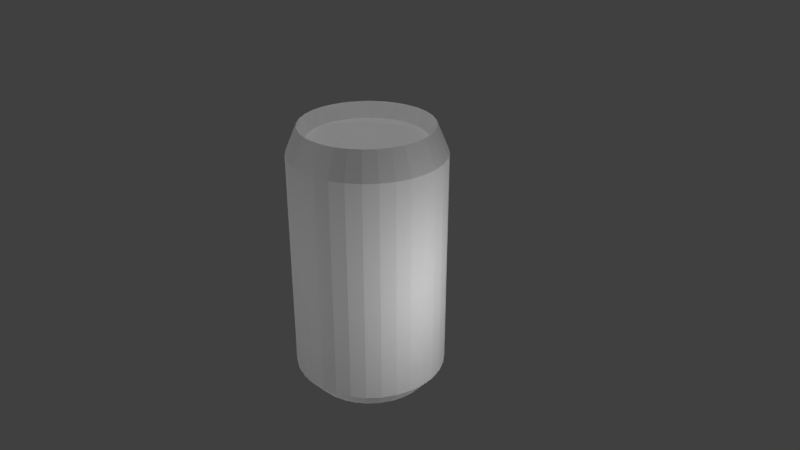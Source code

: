 # Source: HW5-7_B0247826.blend  (saved by Blender 2.79.0; exported with 4.5.12 LTS)
import bpy
from mathutils import Matrix  # noqa: F401  (used for matrix-valued properties, if any)

bpy.ops.wm.read_factory_settings(use_empty=True)
scene = bpy.context.scene
scene.name = 'Scene'

# ---- collections
col_collection_1 = bpy.data.collections.new('Collection 1'); scene.collection.children.link(col_collection_1)

# ---- world
world_world = bpy.data.worlds.new('World'); scene.world = world_world
world_world.color = (0.05088, 0.05088, 0.05088)
world_world.use_sun_shadow = False
world_world.sun_shadow_jitter_overblur = 0.0
world_world.cycles.sampling_method = 'MANUAL'

# ---- cameras
cam_camera = bpy.data.cameras.new('Camera')
cam_camera.clip_end = 100.0
cam_camera.lens = 35.0
cam_camera.sensor_width = 32.0
cam_camera.sensor_height = 18.0
cam_camera.ortho_scale = 7.314
cam_camera.dof.focus_distance = 0.0
cam_camera.dof.aperture_fstop = 128.0

# ---- lights
light_005 = bpy.data.lights.new('點光.005', 'POINT')
light_005.transmission_factor = 0.0
light_005.energy = 100.0
light_005.shadow_buffer_clip_start = 0.5
light_005.shadow_soft_size = 0.1
light_005.shadow_maximum_resolution = 0.006
light_005.use_absolute_resolution = True
light_004 = bpy.data.lights.new('點光.004', 'POINT')
light_004.transmission_factor = 0.0
light_004.energy = 100.0
light_004.shadow_buffer_clip_start = 0.5
light_004.shadow_soft_size = 0.1
light_004.shadow_maximum_resolution = 0.006
light_004.use_absolute_resolution = True
light_003 = bpy.data.lights.new('點光.003', 'POINT')
light_003.transmission_factor = 0.0
light_003.energy = 100.0
light_003.shadow_buffer_clip_start = 0.5
light_003.shadow_soft_size = 0.1
light_003.shadow_maximum_resolution = 0.006
light_003.use_absolute_resolution = True
light_002 = bpy.data.lights.new('點光.002', 'POINT')
light_002.transmission_factor = 0.0
light_002.energy = 100.0
light_002.shadow_buffer_clip_start = 0.5
light_002.shadow_soft_size = 0.1
light_002.shadow_maximum_resolution = 0.006
light_002.use_absolute_resolution = True
light_001 = bpy.data.lights.new('點光.001', 'POINT')
light_001.transmission_factor = 0.0
light_001.energy = 100.0
light_001.shadow_buffer_clip_start = 0.5
light_001.shadow_soft_size = 0.1
light_001.shadow_maximum_resolution = 0.006
light_001.use_absolute_resolution = True
light_x = bpy.data.lights.new('點光', 'POINT')
light_x.transmission_factor = 0.0
light_x.energy = 100.0
light_x.shadow_buffer_clip_start = 0.5
light_x.shadow_soft_size = 0.1
light_x.shadow_maximum_resolution = 0.006
light_x.use_absolute_resolution = True

# ---- meshes
me_cylinder = bpy.data.meshes.new('Cylinder')
me_cylinder.from_pydata([(2.375e-08, 0.8, -1.0), (1.781e-08, 0.85, 1.0), (0.1561, 0.7846, -1.0), (0.1658, 0.8337, 1.0), (0.3061, 0.7391, -1.0), (0.3253, 0.7853, 1.0), (0.4445, 0.6652, -1.0), (0.4722, 0.7067, 1.0), (0.5657, 0.5657, -1.0), (0.601, 0.601, 1.0), (0.6652, 0.4445, -1.0), (0.7067, 0.4722, 1.0), (0.7391, 0.3061, -1.0), (0.7853, 0.3253, 1.0), (0.7846, 0.1561, -1.0), (0.8337, 0.1658, 1.0), (0.8, 1.174e-07, -1.0), (0.85, 1.069e-07, 1.0), (0.7846, -0.1561, -1.0), (0.8337, -0.1658, 1.0), (0.7391, -0.3061, -1.0), (0.7853, -0.3253, 1.0), (0.6652, -0.4445, -1.0), (0.7067, -0.4722, 1.0), (0.5657, -0.5657, -1.0), (0.601, -0.601, 1.0), (0.4445, -0.6652, -1.0), (0.4722, -0.7067, 1.0), (0.3061, -0.7391, -1.0), (0.3253, -0.7853, 1.0), (0.1561, -0.7846, -1.0), (0.1658, -0.8337, 1.0), (-2.369e-07, -0.8, -1.0), (-2.592e-07, -0.85, 1.0), (-0.1561, -0.7846, -1.0), (-0.1658, -0.8337, 1.0), (-0.3061, -0.7391, -1.0), (-0.3253, -0.7853, 1.0), (-0.4445, -0.6652, -1.0), (-0.4722, -0.7067, 1.0), (-0.5657, -0.5657, -1.0), (-0.601, -0.601, 1.0), (-0.6652, -0.4445, -1.0), (-0.7067, -0.4722, 1.0), (-0.7391, -0.3061, -1.0), (-0.7853, -0.3253, 1.0), (-0.7846, -0.1561, -1.0), (-0.8337, -0.1658, 1.0), (-0.8, 8.295e-07, -1.0), (-0.85, 8.635e-07, 1.0), (-0.7846, 0.1561, -1.0), (-0.8337, 0.1658, 1.0), (-0.7391, 0.3061, -1.0), (-0.7853, 0.3253, 1.0), (-0.6652, 0.4445, -1.0), (-0.7067, 0.4722, 1.0), (-0.5657, 0.5657, -1.0), (-0.601, 0.601, 1.0), (-0.4445, 0.6652, -1.0), (-0.4722, 0.7067, 1.0), (-0.3061, 0.7391, -1.0), (-0.3253, 0.7853, 1.0), (-0.1561, 0.7846, -1.0), (-0.1658, 0.8337, 1.0), (0.0, 1.0, 0.8), (0.1951, 0.9808, 0.8), (0.3827, 0.9239, 0.8), (0.5556, 0.8315, 0.8), (0.7071, 0.7071, 0.8), (0.8315, 0.5556, 0.8), (0.9239, 0.3827, 0.8), (0.9808, 0.1951, 0.8), (1.0, 7.55e-08, 0.8), (0.9808, -0.1951, 0.8), (0.9239, -0.3827, 0.8), (0.8315, -0.5556, 0.8), (0.7071, -0.7071, 0.8), (0.5556, -0.8315, 0.8), (0.3827, -0.9239, 0.8), (0.1951, -0.9808, 0.8), (-3.258e-07, -1.0, 0.8), (-0.1951, -0.9808, 0.8), (-0.3827, -0.9239, 0.8), (-0.5556, -0.8315, 0.8), (-0.7071, -0.7071, 0.8), (-0.8315, -0.5556, 0.8), (-0.9239, -0.3827, 0.8), (-0.9808, -0.1951, 0.8), (-1.0, 9.656e-07, 0.8), (-0.9808, 0.1951, 0.8), (-0.9239, 0.3827, 0.8), (-0.8315, 0.5556, 0.8), (-0.7071, 0.7071, 0.8), (-0.5556, 0.8315, 0.8), (-0.3827, 0.9239, 0.8), (-0.1951, 0.9808, 0.8), (0.1951, 0.9808, -0.865), (0.3827, 0.9239, -0.865), (0.5556, 0.8315, -0.865), (0.7071, 0.7071, -0.865), (0.8315, 0.5556, -0.865), (0.9239, 0.3827, -0.865), (0.9808, 0.1951, -0.865), (1.0, 7.55e-08, -0.865), (0.9808, -0.1951, -0.865), (0.9239, -0.3827, -0.865), (0.8315, -0.5556, -0.865), (0.7071, -0.7071, -0.865), (0.5556, -0.8315, -0.865), (0.3827, -0.9239, -0.865), (0.1951, -0.9808, -0.865), (-3.258e-07, -1.0, -0.865), (-0.1951, -0.9808, -0.865), (-0.3827, -0.9239, -0.865), (-0.5556, -0.8315, -0.865), (-0.7071, -0.7071, -0.865), (-0.8315, -0.5556, -0.865), (-0.9239, -0.3827, -0.865), (-0.9808, -0.1951, -0.865), (-1.0, 9.656e-07, -0.865), (-0.9808, 0.1951, -0.865), (-0.9239, 0.3827, -0.865), (-0.8315, 0.5556, -0.865), (-0.7071, 0.7071, -0.865), (-0.5556, 0.8315, -0.865), (-0.3827, 0.9239, -0.865), (-0.1951, 0.9808, -0.865), (0.0, 1.0, -0.865), (0.1492, 0.7503, 0.887), (3.744e-08, 0.765, 0.887), (0.2928, 0.7068, 0.887), (0.425, 0.6361, 0.887), (0.5409, 0.5409, 0.887), (0.6361, 0.425, 0.887), (0.7068, 0.2928, 0.887), (0.7503, 0.1492, 0.887), (0.765, 1.27e-07, 0.887), (0.7503, -0.1492, 0.887), (0.7068, -0.2928, 0.887), (0.6361, -0.425, 0.887), (0.5409, -0.5409, 0.887), (0.425, -0.6361, 0.887), (0.2928, -0.7068, 0.887), (0.1492, -0.7503, 0.887), (-2.118e-07, -0.765, 0.887), (-0.1492, -0.7503, 0.887), (-0.2928, -0.7068, 0.887), (-0.425, -0.6361, 0.887), (-0.5409, -0.5409, 0.887), (-0.6361, -0.425, 0.887), (-0.7068, -0.2928, 0.887), (-0.7503, -0.1492, 0.887), (-0.765, 8.079e-07, 0.887), (-0.7503, 0.1492, 0.887), (-0.7068, 0.2928, 0.887), (-0.6361, 0.425, 0.887), (-0.5409, 0.5409, 0.887), (-0.425, 0.6361, 0.887), (-0.2928, 0.7068, 0.887), (-0.1492, 0.7503, 0.887), (0.001383, 4.668e-07, 0.9435), (-2.384e-07, 4.734e-07, -0.9435)], [], [(64, 1, 3, 65), (65, 3, 5, 66), (66, 5, 7, 67), (67, 7, 9, 68), (68, 9, 11, 69), (69, 11, 13, 70), (70, 13, 15, 71), (71, 15, 17, 72), (72, 17, 19, 73), (73, 19, 21, 74), (74, 21, 23, 75), (75, 23, 25, 76), (76, 25, 27, 77), (77, 27, 29, 78), (78, 29, 31, 79), (79, 31, 33, 80), (80, 33, 35, 81), (81, 35, 37, 82), (82, 37, 39, 83), (83, 39, 41, 84), (84, 41, 43, 85), (85, 43, 45, 86), (86, 45, 47, 87), (87, 47, 49, 88), (88, 49, 51, 89), (89, 51, 53, 90), (90, 53, 55, 91), (91, 55, 57, 92), (92, 57, 59, 93), (93, 59, 61, 94), (9, 7, 131, 132), (94, 61, 63, 95), (95, 63, 1, 64), (0, 161, 48, 50, 52, 54, 56, 58, 60, 62), (126, 95, 64, 127), (125, 94, 95, 126), (124, 93, 94, 125), (123, 92, 93, 124), (122, 91, 92, 123), (121, 90, 91, 122), (120, 89, 90, 121), (119, 88, 89, 120), (118, 87, 88, 119), (117, 86, 87, 118), (116, 85, 86, 117), (115, 84, 85, 116), (114, 83, 84, 115), (113, 82, 83, 114), (112, 81, 82, 113), (111, 80, 81, 112), (110, 79, 80, 111), (109, 78, 79, 110), (108, 77, 78, 109), (107, 76, 77, 108), (106, 75, 76, 107), (105, 74, 75, 106), (104, 73, 74, 105), (103, 72, 73, 104), (102, 71, 72, 103), (101, 70, 71, 102), (100, 69, 70, 101), (99, 68, 69, 100), (98, 67, 68, 99), (97, 66, 67, 98), (96, 65, 66, 97), (127, 64, 65, 96), (0, 127, 96, 2), (2, 96, 97, 4), (4, 97, 98, 6), (6, 98, 99, 8), (8, 99, 100, 10), (10, 100, 101, 12), (12, 101, 102, 14), (14, 102, 103, 16), (16, 103, 104, 18), (18, 104, 105, 20), (20, 105, 106, 22), (22, 106, 107, 24), (24, 107, 108, 26), (26, 108, 109, 28), (28, 109, 110, 30), (30, 110, 111, 32), (32, 111, 112, 34), (34, 112, 113, 36), (36, 113, 114, 38), (38, 114, 115, 40), (40, 115, 116, 42), (42, 116, 117, 44), (44, 117, 118, 46), (46, 118, 119, 48), (48, 119, 120, 50), (50, 120, 121, 52), (52, 121, 122, 54), (54, 122, 123, 56), (56, 123, 124, 58), (58, 124, 125, 60), (60, 125, 126, 62), (62, 126, 127, 0), (128, 129, 160, 136, 135, 134, 133, 132, 131, 130), (27, 25, 140, 141), (45, 43, 149, 150), (63, 61, 158, 159), (19, 17, 136, 137), (37, 35, 145, 146), (55, 53, 154, 155), (11, 9, 132, 133), (29, 27, 141, 142), (47, 45, 150, 151), (3, 1, 129, 128), (1, 63, 159, 129), (21, 19, 137, 138), (39, 37, 146, 147), (57, 55, 155, 156), (13, 11, 133, 134), (31, 29, 142, 143), (49, 47, 151, 152), (5, 3, 128, 130), (23, 21, 138, 139), (41, 39, 147, 148), (59, 57, 156, 157), (15, 13, 134, 135), (33, 31, 143, 144), (51, 49, 152, 153), (7, 5, 130, 131), (25, 23, 139, 140), (43, 41, 148, 149), (61, 59, 157, 158), (17, 15, 135, 136), (35, 33, 144, 145), (53, 51, 153, 154), (136, 160, 144, 143, 142, 141, 140, 139, 138, 137), (160, 129, 159, 158, 157, 156, 155, 154, 153, 152), (144, 160, 152, 151, 150, 149, 148, 147, 146, 145), (48, 161, 32, 34, 36, 38, 40, 42, 44, 46), (32, 161, 16, 18, 20, 22, 24, 26, 28, 30), (161, 0, 2, 4, 6, 8, 10, 12, 14, 16)])
_uv = me_cylinder.uv_layers.new(name='UVMap')
_uv.uv.foreach_set('vector', [0.9976, 0.8903, 0.9976, 0.9978, 0.9665, 0.9978, 0.9665, 0.8903, 0.9665, 0.8903, 0.9665, 0.9978, 0.9354, 0.9978, 0.9354, 0.8903, 0.9354, 0.8903, 0.9354, 0.9978, 0.9043, 0.9978, 0.9043, 0.8903, 0.9043, 0.8903, 0.9043, 0.9978, 0.8732, 0.9978, 0.8732, 0.8903, 0.8732, 0.8903, 0.8732, 0.9978, 0.8421, 0.9978, 0.8421, 0.8903, 0.8421, 0.8903, 0.8421, 0.9978, 0.811, 0.9978, 0.811, 0.8903, 0.811, 0.8903, 0.811, 0.9978, 0.7799, 0.9978, 0.7799, 0.8903, 0.7799, 0.8903, 0.7799, 0.9978, 0.7488, 0.9978, 0.7488, 0.8903, 0.7488, 0.8903, 0.7488, 0.9978, 0.7177, 0.9978, 0.7177, 0.8903, 0.7177, 0.8903, 0.7177, 0.9978, 0.6866, 0.9978, 0.6866, 0.8903, 0.6866, 0.8903, 0.6866, 0.9978, 0.6555, 0.9978, 0.6555, 0.8903, 0.6555, 0.8903, 0.6555, 0.9978, 0.6244, 0.9978, 0.6244, 0.8903, 0.6244, 0.8903, 0.6244, 0.9978, 0.5933, 0.9978, 0.5933, 0.8903, 0.5933, 0.8903, 0.5933, 0.9978, 0.5622, 0.9978, 0.5622, 0.8903, 0.5622, 0.8903, 0.5622, 0.9978, 0.5311, 0.9978, 0.5311, 0.8903, 0.5311, 0.8903, 0.5311, 0.9978, 0.5, 0.9978, 0.5, 0.8903, 0.5, 0.8903, 0.5, 0.9978, 0.4689, 0.9978, 0.4689, 0.8903, 0.4689, 0.8903, 0.4689, 0.9978, 0.4378, 0.9978, 0.4378, 0.8903, 0.4378, 0.8903, 0.4378, 0.9978, 0.4067, 0.9978, 0.4067, 0.8903, 0.4067, 0.8903, 0.4067, 0.9978, 0.3756, 0.9978, 0.3756, 0.8903, 0.3756, 0.8903, 0.3756, 0.9978, 0.3445, 0.9978, 0.3445, 0.8903, 0.3445, 0.8903, 0.3445, 0.9978, 0.3134, 0.9978, 0.3134, 0.8903, 0.3134, 0.8903, 0.3134, 0.9978, 0.2823, 0.9978, 0.2823, 0.8903, 0.2823, 0.8903, 0.2823, 0.9978, 0.2512, 0.9978, 0.2512, 0.8903, 0.2512, 0.8903, 0.2512, 0.9978, 0.2201, 0.9978, 0.2201, 0.8903, 0.2201, 0.8903, 0.2201, 0.9978, 0.189, 0.9978, 0.189, 0.8903, 0.189, 0.8903, 0.189, 0.9978, 0.1579, 0.9978, 0.1579, 0.8903, 0.1579, 0.8903, 0.1579, 0.9978, 0.1268, 0.9978, 0.1268, 0.8903, 0.1268, 0.8903, 0.1268, 0.9978, 0.09571, 0.9978, 0.09571, 0.8903, 0.09571, 0.8903, 0.09571, 0.9978, 0.06462, 0.9978, 0.06462, 0.8903, 0.6732, 0.3268, 0.6361, 0.2963, 0.6257, 0.3118, 0.66, 0.34, 0.06462, 0.8903, 0.06462, 0.9978, 0.03352, 0.9978, 0.03352, 0.8903, 0.03352, 0.8903, 0.03352, 0.9978, 0.002419, 0.9978, 0.002419, 0.8903, 0.5, 0.0, 0.5, 0.5, 0.0, 0.5, 0.009608, 0.4025, 0.03806, 0.3087, 0.08427, 0.2222, 0.1464, 0.1464, 0.2222, 0.08426, 0.3087, 0.03806, 0.4025, 0.009607, 0.03352, -0.004015, 0.03352, 0.8903, 0.002419, 0.8903, 0.002419, -0.004015, 0.06462, -0.004015, 0.06462, 0.8903, 0.03352, 0.8903, 0.03352, -0.004015, 0.09571, -0.004015, 0.09571, 0.8903, 0.06462, 0.8903, 0.06462, -0.004015, 0.1268, -0.004015, 0.1268, 0.8903, 0.09571, 0.8903, 0.09571, -0.004015, 0.1579, -0.004015, 0.1579, 0.8903, 0.1268, 0.8903, 0.1268, -0.004015, 0.189, -0.004015, 0.189, 0.8903, 0.1579, 0.8903, 0.1579, -0.004015, 0.2201, -0.004015, 0.2201, 0.8903, 0.189, 0.8903, 0.189, -0.004015, 0.2512, -0.004015, 0.2512, 0.8903, 0.2201, 0.8903, 0.2201, -0.004015, 0.2823, -0.004015, 0.2823, 0.8903, 0.2512, 0.8903, 0.2512, -0.004015, 0.3134, -0.004015, 0.3134, 0.8903, 0.2823, 0.8903, 0.2823, -0.004015, 0.3445, -0.004015, 0.3445, 0.8903, 0.3134, 0.8903, 0.3134, -0.004015, 0.3756, -0.004015, 0.3756, 0.8903, 0.3445, 0.8903, 0.3445, -0.004015, 0.4067, -0.004015, 0.4067, 0.8903, 0.3756, 0.8903, 0.3756, -0.004015, 0.4378, -0.004015, 0.4378, 0.8903, 0.4067, 0.8903, 0.4067, -0.004015, 0.4689, -0.004015, 0.4689, 0.8903, 0.4378, 0.8903, 0.4378, -0.004015, 0.5, -0.004015, 0.5, 0.8903, 0.4689, 0.8903, 0.4689, -0.004015, 0.5311, -0.004015, 0.5311, 0.8903, 0.5, 0.8903, 0.5, -0.004015, 0.5622, -0.004015, 0.5622, 0.8903, 0.5311, 0.8903, 0.5311, -0.004015, 0.5933, -0.004015, 0.5933, 0.8903, 0.5622, 0.8903, 0.5622, -0.004015, 0.6244, -0.004015, 0.6244, 0.8903, 0.5933, 0.8903, 0.5933, -0.004015, 0.6555, -0.004015, 0.6555, 0.8903, 0.6244, 0.8903, 0.6244, -0.004015, 0.6866, -0.004015, 0.6866, 0.8903, 0.6555, 0.8903, 0.6555, -0.004015, 0.7177, -0.004015, 0.7177, 0.8903, 0.6866, 0.8903, 0.6866, -0.004015, 0.7488, -0.004015, 0.7488, 0.8903, 0.7177, 0.8903, 0.7177, -0.004015, 0.7799, -0.004015, 0.7799, 0.8903, 0.7488, 0.8903, 0.7488, -0.004015, 0.811, -0.004015, 0.811, 0.8903, 0.7799, 0.8903, 0.7799, -0.004015, 0.8421, -0.004015, 0.8421, 0.8903, 0.811, 0.8903, 0.811, -0.004015, 0.8732, -0.004015, 0.8732, 0.8903, 0.8421, 0.8903, 0.8421, -0.004015, 0.9043, -0.004015, 0.9043, 0.8903, 0.8732, 0.8903, 0.8732, -0.004015, 0.9354, -0.004015, 0.9354, 0.8903, 0.9043, 0.8903, 0.9043, -0.004015, 0.9665, -0.004015, 0.9665, 0.8903, 0.9354, 0.8903, 0.9354, -0.004015, 0.9976, -0.004015, 0.9976, 0.8903, 0.9665, 0.8903, 0.9665, -0.004015, 0.5, 0.07753, 0.5, 0.0, 0.5975, 0.009607, 0.5824, 0.08565, 0.5824, 0.08565, 0.5975, 0.009607, 0.6913, 0.03806, 0.6617, 0.1097, 0.6617, 0.1097, 0.6913, 0.03806, 0.7778, 0.08427, 0.7347, 0.1487, 0.7347, 0.1487, 0.7778, 0.08427, 0.8536, 0.1464, 0.7987, 0.2013, 0.7987, 0.2013, 0.8536, 0.1464, 0.9157, 0.2222, 0.8513, 0.2653, 0.8513, 0.2653, 0.9157, 0.2222, 0.9619, 0.3087, 0.8903, 0.3383, 0.8903, 0.3383, 0.9619, 0.3087, 0.9904, 0.4025, 0.9144, 0.4176, 0.9144, 0.4176, 0.9904, 0.4025, 1.0, 0.5, 0.9225, 0.5, 0.9225, 0.5, 1.0, 0.5, 0.9904, 0.5975, 0.9144, 0.5824, 0.9144, 0.5824, 0.9904, 0.5975, 0.9619, 0.6913, 0.8903, 0.6617, 0.8903, 0.6617, 0.9619, 0.6913, 0.9157, 0.7778, 0.8513, 0.7347, 0.8513, 0.7347, 0.9157, 0.7778, 0.8536, 0.8536, 0.7987, 0.7987, 0.7987, 0.7987, 0.8536, 0.8536, 0.7778, 0.9157, 0.7347, 0.8513, 0.7347, 0.8513, 0.7778, 0.9157, 0.6913, 0.9619, 0.6617, 0.8903, 0.6617, 0.8903, 0.6913, 0.9619, 0.5975, 0.9904, 0.5824, 0.9144, 0.5824, 0.9144, 0.5975, 0.9904, 0.5, 1.0, 0.5, 0.9225, 0.5, 0.9225, 0.5, 1.0, 0.4025, 0.9904, 0.4176, 0.9144, 0.4176, 0.9144, 0.4025, 0.9904, 0.3087, 0.9619, 0.3383, 0.8903, 0.3383, 0.8903, 0.3087, 0.9619, 0.2222, 0.9157, 0.2653, 0.8513, 0.2653, 0.8513, 0.2222, 0.9157, 0.1464, 0.8536, 0.2013, 0.7987, 0.2013, 0.7987, 0.1464, 0.8536, 0.08427, 0.7778, 0.1487, 0.7347, 0.1487, 0.7347, 0.08427, 0.7778, 0.03806, 0.6913, 0.1097, 0.6617, 0.1097, 0.6617, 0.03806, 0.6913, 0.009607, 0.5975, 0.08565, 0.5824, 0.08565, 0.5824, 0.009607, 0.5975, 0.0, 0.5, 0.07753, 0.5, 0.07753, 0.5, 0.0, 0.5, 0.009607, 0.4025, 0.08565, 0.4176, 0.08565, 0.4176, 0.009607, 0.4025, 0.03806, 0.3087, 0.1097, 0.3383, 0.1097, 0.3383, 0.03806, 0.3087, 0.08427, 0.2222, 0.1487, 0.2653, 0.1487, 0.2653, 0.08427, 0.2222, 0.1464, 0.1464, 0.2013, 0.2013, 0.2013, 0.2013, 0.1464, 0.1464, 0.2222, 0.08426, 0.2653, 0.1487, 0.2653, 0.1487, 0.2222, 0.08426, 0.3087, 0.03806, 0.3383, 0.1097, 0.3383, 0.1097, 0.3087, 0.03806, 0.4025, 0.009607, 0.4176, 0.08565, 0.4176, 0.08565, 0.4025, 0.009607, 0.5, 0.0, 0.5, 0.07753, 0.5931, 0.9678, 0.5, 0.977, 0.5009, 0.5, 0.977, 0.5, 0.9678, 0.5931, 0.9407, 0.6825, 0.8966, 0.765, 0.8373, 0.8373, 0.765, 0.8966, 0.6825, 0.9407, 0.6361, 0.7037, 0.6732, 0.6732, 0.66, 0.66, 0.6257, 0.6882, 0.2737, 0.5938, 0.2963, 0.6361, 0.3118, 0.6257, 0.2909, 0.5866, 0.4522, 0.2597, 0.4062, 0.2737, 0.4134, 0.2909, 0.4559, 0.2781, 0.7403, 0.5478, 0.745, 0.5, 0.7263, 0.5, 0.7219, 0.5441, 0.4062, 0.7263, 0.4522, 0.7403, 0.4559, 0.7219, 0.4134, 0.7091, 0.2963, 0.3639, 0.2737, 0.4062, 0.2909, 0.4134, 0.3118, 0.3743, 0.7037, 0.3639, 0.6732, 0.3268, 0.66, 0.34, 0.6882, 0.3743, 0.5938, 0.7263, 0.6361, 0.7037, 0.6257, 0.6882, 0.5866, 0.7091, 0.2597, 0.5478, 0.2737, 0.5938, 0.2909, 0.5866, 0.2781, 0.5441, 0.5478, 0.2597, 0.5, 0.255, 0.5, 0.2737, 0.5441, 0.2781, 0.5, 0.255, 0.4522, 0.2597, 0.4559, 0.2781, 0.5, 0.2737, 0.7263, 0.5938, 0.7403, 0.5478, 0.7219, 0.5441, 0.7091, 0.5866, 0.3639, 0.7037, 0.4062, 0.7263, 0.4134, 0.7091, 0.3743, 0.6882, 0.3268, 0.3268, 0.2963, 0.3639, 0.3118, 0.3743, 0.34, 0.34, 0.7263, 0.4062, 0.7037, 0.3639, 0.6882, 0.3743, 0.7091, 0.4134, 0.5478, 0.7403, 0.5938, 0.7263, 0.5866, 0.7091, 0.5441, 0.7219, 0.255, 0.5, 0.2597, 0.5478, 0.2781, 0.5441, 0.2737, 0.5, 0.5938, 0.2737, 0.5478, 0.2597, 0.5441, 0.2781, 0.5866, 0.2909, 0.7037, 0.6361, 0.7263, 0.5938, 0.7091, 0.5866, 0.6882, 0.6257, 0.3268, 0.6732, 0.3639, 0.7037, 0.3743, 0.6882, 0.34, 0.66, 0.3639, 0.2963, 0.3268, 0.3268, 0.34, 0.34, 0.3743, 0.3118, 0.7403, 0.4522, 0.7263, 0.4062, 0.7091, 0.4134, 0.7219, 0.4559, 0.5, 0.745, 0.5478, 0.7403, 0.5441, 0.7219, 0.5, 0.7263, 0.2597, 0.4522, 0.255, 0.5, 0.2737, 0.5, 0.2781, 0.4559, 0.6361, 0.2963, 0.5938, 0.2737, 0.5866, 0.2909, 0.6257, 0.3118, 0.6732, 0.6732, 0.7037, 0.6361, 0.6882, 0.6257, 0.66, 0.66, 0.2963, 0.6361, 0.3268, 0.6732, 0.34, 0.66, 0.3118, 0.6257, 0.4062, 0.2737, 0.3639, 0.2963, 0.3743, 0.3118, 0.4134, 0.2909, 0.745, 0.5, 0.7403, 0.4522, 0.7219, 0.4559, 0.7263, 0.5, 0.4522, 0.7403, 0.5, 0.745, 0.5, 0.7263, 0.4559, 0.7219, 0.2737, 0.4062, 0.2597, 0.4522, 0.2781, 0.4559, 0.2909, 0.4134, 0.977, 0.5, 0.5009, 0.5, 0.5, 0.023, 0.5931, 0.03216, 0.6825, 0.05931, 0.765, 0.1034, 0.8373, 0.1627, 0.8966, 0.235, 0.9407, 0.3175, 0.9678, 0.4069, 0.5009, 0.5, 0.5, 0.977, 0.4069, 0.9678, 0.3175, 0.9407, 0.235, 0.8966, 0.1627, 0.8373, 0.1034, 0.765, 0.05931, 0.6825, 0.03216, 0.5931, 0.023, 0.5, 0.5, 0.023, 0.5009, 0.5, 0.023, 0.5, 0.03216, 0.4069, 0.05931, 0.3175, 0.1034, 0.235, 0.1627, 0.1627, 0.235, 0.1034, 0.3175, 0.05931, 0.4069, 0.03216, 0.0, 0.5, 0.5, 0.5, 0.5, 1.0, 0.4025, 0.9904, 0.3087, 0.9619, 0.2222, 0.9157, 0.1464, 0.8536, 0.08427, 0.7778, 0.03806, 0.6913, 0.009607, 0.5975, 0.5, 1.0, 0.5, 0.5, 1.0, 0.5, 0.9904, 0.5975, 0.9619, 0.6913, 0.9157, 0.7778, 0.8536, 0.8536, 0.7778, 0.9157, 0.6913, 0.9619, 0.5975, 0.9904, 0.5, 0.5, 0.5, 0.0, 0.5975, 0.009607, 0.6913, 0.03806, 0.7778, 0.08427, 0.8536, 0.1464, 0.9157, 0.2222, 0.9619, 0.3087, 0.9904, 0.4025, 1.0, 0.5])
me_cylinder.use_remesh_preserve_volume = False
me_cylinder.use_remesh_preserve_attributes = False
me_cylinder.use_mirror_vertex_groups = False
me_cylinder.update()

# ---- objects
ob_005 = bpy.data.objects.new('點光.005', light_005)
ob_004 = bpy.data.objects.new('點光.004', light_004)
ob_003 = bpy.data.objects.new('點光.003', light_003)
ob_002 = bpy.data.objects.new('點光.002', light_002)
ob_001 = bpy.data.objects.new('點光.001', light_001)
ob_x = bpy.data.objects.new('點光', light_x)
ob_cylinder = bpy.data.objects.new('Cylinder', me_cylinder)
ob_camera = bpy.data.objects.new('Camera', cam_camera)

# ---- transforms, parenting, visibility, modifiers, constraints
ob_005.location = (0.0, 0.0, -5.0)
ob_005.lineart.crease_threshold = 0.0
ob_004.location = (0.0, 0.0, 5.0)
ob_004.lineart.crease_threshold = 0.0
ob_003.location = (0.0, -5.0, 0.0)
ob_003.lineart.crease_threshold = 0.0
ob_002.location = (0.0, 5.0, 0.0)
ob_002.lineart.crease_threshold = 0.0
ob_001.location = (-5.0, 0.0, 0.0)
ob_001.lineart.crease_threshold = 0.0
ob_x.location = (3.0, 0.0, 0.0)
ob_x.lineart.crease_threshold = 0.0
ob_cylinder.location = (0.0, 0.0, 0.0)
ob_cylinder.scale = (1.0, 1.0, 1.77)
ob_cylinder.lineart.crease_threshold = 0.0
ob_camera.location = (7.481, -6.508, 5.344)
ob_camera.rotation_euler = (1.109, 0.0, 0.8149)
ob_camera.lock_rotations_4d = False
ob_camera.empty_display_type = 'ARROWS'
ob_camera.color = (0.0, 0.0, 0.0, 0.0)
ob_camera.display_type = 'WIRE'
ob_camera.lineart.crease_threshold = 0.0

# ---- collection membership
col_collection_1.objects.link(ob_005)
col_collection_1.objects.link(ob_004)
col_collection_1.objects.link(ob_003)
col_collection_1.objects.link(ob_002)
col_collection_1.objects.link(ob_001)
col_collection_1.objects.link(ob_x)
col_collection_1.objects.link(ob_cylinder)
col_collection_1.objects.link(ob_camera)

# ---- scene / render settings (as saved in the file)
scene.camera = ob_camera
scene.frame_start = 1; scene.frame_end = 250; scene.frame_set(0)
scene.render.engine = 'BLENDER_EEVEE_NEXT'
scene.render.resolution_percentage = 50
scene.render.dither_intensity = 0.0
scene.cycles.use_denoising = False
scene.cycles.samples = 128
scene.cycles.sampling_pattern = 'TABULATED_SOBOL'
scene.cycles.use_adaptive_sampling = False
scene.cycles.use_light_tree = False
scene.cycles.blur_glossy = 0.0
scene.cycles.sample_clamp_indirect = 0.0
scene.view_settings.view_transform = 'Standard'
bpy.context.view_layer.update()

